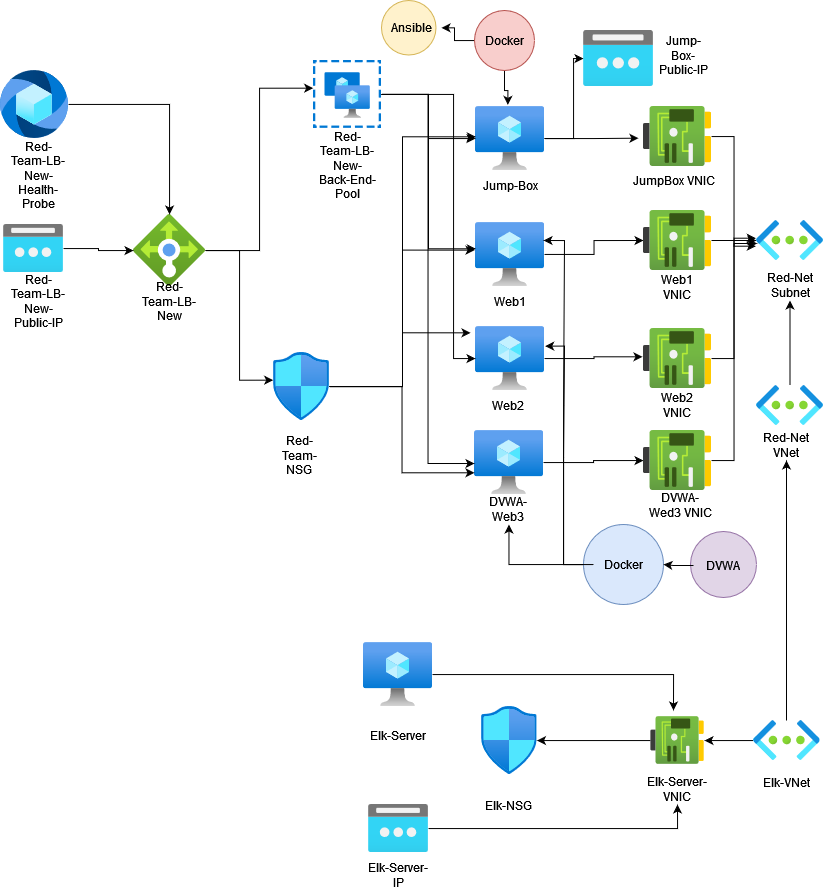

The diagram above was exported from draw.io. Its source (the exported page's mxGraphModel, read from the mxfile embedded in the PNG):
<mxGraphModel dx="1211" dy="513" grid="1" gridSize="10" guides="1" tooltips="1" connect="1" arrows="1" fold="1" page="1" pageScale="1" pageWidth="850" pageHeight="1100" math="0" shadow="0">
  <root>
    <mxCell id="0" />
    <mxCell id="1" parent="0" />
    <mxCell id="zBQ65q6JIce-YfqhVN8B-46" style="edgeStyle=orthogonalEdgeStyle;rounded=0;orthogonalLoop=1;jettySize=auto;html=1;" parent="1" source="zBQ65q6JIce-YfqhVN8B-1" target="zBQ65q6JIce-YfqhVN8B-11" edge="1">
      <mxGeometry relative="1" as="geometry" />
    </mxCell>
    <mxCell id="zBQ65q6JIce-YfqhVN8B-1" value="" style="aspect=fixed;html=1;points=[];align=center;image;fontSize=12;image=img/lib/azure2/compute/Virtual_Machine.svg;" parent="1" vertex="1">
      <mxGeometry x="501" y="430" width="69" height="64" as="geometry" />
    </mxCell>
    <mxCell id="zBQ65q6JIce-YfqhVN8B-44" style="edgeStyle=orthogonalEdgeStyle;rounded=0;orthogonalLoop=1;jettySize=auto;html=1;entryX=0;entryY=0.5;entryDx=0;entryDy=0;entryPerimeter=0;" parent="1" source="zBQ65q6JIce-YfqhVN8B-2" target="zBQ65q6JIce-YfqhVN8B-9" edge="1">
      <mxGeometry relative="1" as="geometry" />
    </mxCell>
    <mxCell id="zBQ65q6JIce-YfqhVN8B-2" value="" style="aspect=fixed;html=1;points=[];align=center;image;fontSize=12;image=img/lib/azure2/compute/Virtual_Machine.svg;" parent="1" vertex="1">
      <mxGeometry x="502" y="222" width="69" height="64" as="geometry" />
    </mxCell>
    <mxCell id="zBQ65q6JIce-YfqhVN8B-42" style="edgeStyle=orthogonalEdgeStyle;rounded=0;orthogonalLoop=1;jettySize=auto;html=1;" parent="1" source="zBQ65q6JIce-YfqhVN8B-3" target="zBQ65q6JIce-YfqhVN8B-6" edge="1">
      <mxGeometry relative="1" as="geometry">
        <Array as="points">
          <mxPoint x="600" y="138" />
          <mxPoint x="600" y="58" />
        </Array>
      </mxGeometry>
    </mxCell>
    <mxCell id="zBQ65q6JIce-YfqhVN8B-43" style="edgeStyle=orthogonalEdgeStyle;rounded=0;orthogonalLoop=1;jettySize=auto;html=1;entryX=-0.074;entryY=0.528;entryDx=0;entryDy=0;entryPerimeter=0;" parent="1" source="zBQ65q6JIce-YfqhVN8B-3" target="zBQ65q6JIce-YfqhVN8B-8" edge="1">
      <mxGeometry relative="1" as="geometry" />
    </mxCell>
    <mxCell id="zBQ65q6JIce-YfqhVN8B-3" value="" style="aspect=fixed;html=1;points=[];align=center;image;fontSize=12;image=img/lib/azure2/compute/Virtual_Machine.svg;" parent="1" vertex="1">
      <mxGeometry x="502" y="106" width="69" height="64" as="geometry" />
    </mxCell>
    <mxCell id="zBQ65q6JIce-YfqhVN8B-45" style="edgeStyle=orthogonalEdgeStyle;rounded=0;orthogonalLoop=1;jettySize=auto;html=1;entryX=-0.015;entryY=0.472;entryDx=0;entryDy=0;entryPerimeter=0;" parent="1" source="zBQ65q6JIce-YfqhVN8B-4" target="zBQ65q6JIce-YfqhVN8B-10" edge="1">
      <mxGeometry relative="1" as="geometry" />
    </mxCell>
    <mxCell id="zBQ65q6JIce-YfqhVN8B-4" value="" style="aspect=fixed;html=1;points=[];align=center;image;fontSize=12;image=img/lib/azure2/compute/Virtual_Machine.svg;" parent="1" vertex="1">
      <mxGeometry x="502" y="326" width="69" height="64" as="geometry" />
    </mxCell>
    <mxCell id="zBQ65q6JIce-YfqhVN8B-25" style="edgeStyle=orthogonalEdgeStyle;rounded=0;orthogonalLoop=1;jettySize=auto;html=1;entryX=-0.005;entryY=0.407;entryDx=0;entryDy=0;entryPerimeter=0;" parent="1" source="zBQ65q6JIce-YfqhVN8B-5" target="zBQ65q6JIce-YfqhVN8B-15" edge="1">
      <mxGeometry relative="1" as="geometry" />
    </mxCell>
    <mxCell id="zBQ65q6JIce-YfqhVN8B-27" style="edgeStyle=orthogonalEdgeStyle;rounded=0;orthogonalLoop=1;jettySize=auto;html=1;entryX=-0.006;entryY=0.407;entryDx=0;entryDy=0;entryPerimeter=0;" parent="1" source="zBQ65q6JIce-YfqhVN8B-5" target="zBQ65q6JIce-YfqhVN8B-7" edge="1">
      <mxGeometry relative="1" as="geometry" />
    </mxCell>
    <mxCell id="zBQ65q6JIce-YfqhVN8B-5" value="" style="aspect=fixed;html=1;points=[];align=center;image;fontSize=12;image=img/lib/azure2/networking/Load_Balancers.svg;" parent="1" vertex="1">
      <mxGeometry x="160" y="214" width="72" height="72" as="geometry" />
    </mxCell>
    <mxCell id="zBQ65q6JIce-YfqhVN8B-6" value="" style="aspect=fixed;html=1;points=[];align=center;image;fontSize=12;image=img/lib/azure2/networking/Public_IP_Addresses.svg;" parent="1" vertex="1">
      <mxGeometry x="610" y="30" width="70" height="56" as="geometry" />
    </mxCell>
    <mxCell id="zBQ65q6JIce-YfqhVN8B-38" style="edgeStyle=orthogonalEdgeStyle;rounded=0;orthogonalLoop=1;jettySize=auto;html=1;entryX=0.005;entryY=0.474;entryDx=0;entryDy=0;entryPerimeter=0;" parent="1" source="zBQ65q6JIce-YfqhVN8B-7" target="zBQ65q6JIce-YfqhVN8B-3" edge="1">
      <mxGeometry relative="1" as="geometry" />
    </mxCell>
    <mxCell id="zBQ65q6JIce-YfqhVN8B-39" style="edgeStyle=orthogonalEdgeStyle;rounded=0;orthogonalLoop=1;jettySize=auto;html=1;entryX=-0.014;entryY=0.432;entryDx=0;entryDy=0;entryPerimeter=0;" parent="1" source="zBQ65q6JIce-YfqhVN8B-7" target="zBQ65q6JIce-YfqhVN8B-2" edge="1">
      <mxGeometry relative="1" as="geometry" />
    </mxCell>
    <mxCell id="zBQ65q6JIce-YfqhVN8B-40" style="edgeStyle=orthogonalEdgeStyle;rounded=0;orthogonalLoop=1;jettySize=auto;html=1;entryX=0;entryY=0.661;entryDx=0;entryDy=0;entryPerimeter=0;" parent="1" source="zBQ65q6JIce-YfqhVN8B-7" target="zBQ65q6JIce-YfqhVN8B-1" edge="1">
      <mxGeometry relative="1" as="geometry" />
    </mxCell>
    <mxCell id="zBQ65q6JIce-YfqhVN8B-41" style="edgeStyle=orthogonalEdgeStyle;rounded=0;orthogonalLoop=1;jettySize=auto;html=1;entryX=-0.072;entryY=0.099;entryDx=0;entryDy=0;entryPerimeter=0;" parent="1" source="zBQ65q6JIce-YfqhVN8B-7" target="zBQ65q6JIce-YfqhVN8B-4" edge="1">
      <mxGeometry relative="1" as="geometry" />
    </mxCell>
    <mxCell id="zBQ65q6JIce-YfqhVN8B-7" value="" style="aspect=fixed;html=1;points=[];align=center;image;fontSize=12;image=img/lib/azure2/networking/Network_Security_Groups.svg;" parent="1" vertex="1">
      <mxGeometry x="300" y="352" width="56.00000000000001" height="68" as="geometry" />
    </mxCell>
    <mxCell id="zBQ65q6JIce-YfqhVN8B-55" style="edgeStyle=orthogonalEdgeStyle;rounded=0;orthogonalLoop=1;jettySize=auto;html=1;entryX=-0.01;entryY=0.642;entryDx=0;entryDy=0;entryPerimeter=0;" parent="1" source="zBQ65q6JIce-YfqhVN8B-8" target="zBQ65q6JIce-YfqhVN8B-14" edge="1">
      <mxGeometry relative="1" as="geometry" />
    </mxCell>
    <mxCell id="zBQ65q6JIce-YfqhVN8B-8" value="" style="aspect=fixed;html=1;points=[];align=center;image;fontSize=12;image=img/lib/azure2/networking/Network_Interfaces.svg;" parent="1" vertex="1">
      <mxGeometry x="670" y="106" width="68" height="60" as="geometry" />
    </mxCell>
    <mxCell id="zBQ65q6JIce-YfqhVN8B-56" style="edgeStyle=orthogonalEdgeStyle;rounded=0;orthogonalLoop=1;jettySize=auto;html=1;" parent="1" source="zBQ65q6JIce-YfqhVN8B-9" target="zBQ65q6JIce-YfqhVN8B-14" edge="1">
      <mxGeometry relative="1" as="geometry" />
    </mxCell>
    <mxCell id="zBQ65q6JIce-YfqhVN8B-9" value="" style="aspect=fixed;html=1;points=[];align=center;image;fontSize=12;image=img/lib/azure2/networking/Network_Interfaces.svg;" parent="1" vertex="1">
      <mxGeometry x="670" y="210" width="68" height="60" as="geometry" />
    </mxCell>
    <mxCell id="zBQ65q6JIce-YfqhVN8B-57" style="edgeStyle=orthogonalEdgeStyle;rounded=0;orthogonalLoop=1;jettySize=auto;html=1;entryX=0.01;entryY=0.575;entryDx=0;entryDy=0;entryPerimeter=0;" parent="1" source="zBQ65q6JIce-YfqhVN8B-10" target="zBQ65q6JIce-YfqhVN8B-14" edge="1">
      <mxGeometry relative="1" as="geometry" />
    </mxCell>
    <mxCell id="zBQ65q6JIce-YfqhVN8B-10" value="" style="aspect=fixed;html=1;points=[];align=center;image;fontSize=12;image=img/lib/azure2/networking/Network_Interfaces.svg;" parent="1" vertex="1">
      <mxGeometry x="670" y="328" width="68" height="60" as="geometry" />
    </mxCell>
    <mxCell id="zBQ65q6JIce-YfqhVN8B-58" style="edgeStyle=orthogonalEdgeStyle;rounded=0;orthogonalLoop=1;jettySize=auto;html=1;entryX=-0.01;entryY=0.442;entryDx=0;entryDy=0;entryPerimeter=0;" parent="1" source="zBQ65q6JIce-YfqhVN8B-11" target="zBQ65q6JIce-YfqhVN8B-14" edge="1">
      <mxGeometry relative="1" as="geometry" />
    </mxCell>
    <mxCell id="zBQ65q6JIce-YfqhVN8B-11" value="" style="aspect=fixed;html=1;points=[];align=center;image;fontSize=12;image=img/lib/azure2/networking/Network_Interfaces.svg;" parent="1" vertex="1">
      <mxGeometry x="670" y="430" width="68" height="60" as="geometry" />
    </mxCell>
    <mxCell id="zBQ65q6JIce-YfqhVN8B-22" style="edgeStyle=orthogonalEdgeStyle;rounded=0;orthogonalLoop=1;jettySize=auto;html=1;" parent="1" source="zBQ65q6JIce-YfqhVN8B-12" target="zBQ65q6JIce-YfqhVN8B-5" edge="1">
      <mxGeometry relative="1" as="geometry">
        <Array as="points">
          <mxPoint x="125" y="248" />
          <mxPoint x="125" y="250" />
        </Array>
      </mxGeometry>
    </mxCell>
    <mxCell id="zBQ65q6JIce-YfqhVN8B-12" value="" style="aspect=fixed;html=1;points=[];align=center;image;fontSize=12;image=img/lib/azure2/networking/Public_IP_Addresses.svg;" parent="1" vertex="1">
      <mxGeometry x="30" y="224" width="60" height="48" as="geometry" />
    </mxCell>
    <mxCell id="wmwfN-tbiMdUXlsi1ZyV-1" style="edgeStyle=orthogonalEdgeStyle;rounded=0;orthogonalLoop=1;jettySize=auto;html=1;entryX=0.5;entryY=1;entryDx=0;entryDy=0;" edge="1" parent="1" source="zBQ65q6JIce-YfqhVN8B-13" target="zBQ65q6JIce-YfqhVN8B-48">
      <mxGeometry relative="1" as="geometry" />
    </mxCell>
    <mxCell id="zBQ65q6JIce-YfqhVN8B-13" value="" style="aspect=fixed;html=1;points=[];align=center;image;fontSize=12;image=img/lib/azure2/networking/Virtual_Networks.svg;" parent="1" vertex="1">
      <mxGeometry x="783" y="385" width="67" height="40" as="geometry" />
    </mxCell>
    <mxCell id="zBQ65q6JIce-YfqhVN8B-14" value="" style="aspect=fixed;html=1;points=[];align=center;image;fontSize=12;image=img/lib/azure2/networking/Virtual_Networks.svg;" parent="1" vertex="1">
      <mxGeometry x="783" y="220" width="67" height="40" as="geometry" />
    </mxCell>
    <mxCell id="zBQ65q6JIce-YfqhVN8B-33" style="edgeStyle=orthogonalEdgeStyle;rounded=0;orthogonalLoop=1;jettySize=auto;html=1;" parent="1" source="zBQ65q6JIce-YfqhVN8B-15" target="zBQ65q6JIce-YfqhVN8B-3" edge="1">
      <mxGeometry relative="1" as="geometry" />
    </mxCell>
    <mxCell id="zBQ65q6JIce-YfqhVN8B-34" style="edgeStyle=orthogonalEdgeStyle;rounded=0;orthogonalLoop=1;jettySize=auto;html=1;entryX=0.005;entryY=0.411;entryDx=0;entryDy=0;entryPerimeter=0;" parent="1" source="zBQ65q6JIce-YfqhVN8B-15" target="zBQ65q6JIce-YfqhVN8B-2" edge="1">
      <mxGeometry relative="1" as="geometry" />
    </mxCell>
    <mxCell id="zBQ65q6JIce-YfqhVN8B-35" style="edgeStyle=orthogonalEdgeStyle;rounded=0;orthogonalLoop=1;jettySize=auto;html=1;" parent="1" source="zBQ65q6JIce-YfqhVN8B-15" target="zBQ65q6JIce-YfqhVN8B-4" edge="1">
      <mxGeometry relative="1" as="geometry">
        <mxPoint x="460" y="370" as="targetPoint" />
        <Array as="points">
          <mxPoint x="480" y="94" />
          <mxPoint x="480" y="358" />
        </Array>
      </mxGeometry>
    </mxCell>
    <mxCell id="zBQ65q6JIce-YfqhVN8B-37" style="edgeStyle=orthogonalEdgeStyle;rounded=0;orthogonalLoop=1;jettySize=auto;html=1;entryX=0;entryY=0.516;entryDx=0;entryDy=0;entryPerimeter=0;" parent="1" source="zBQ65q6JIce-YfqhVN8B-15" target="zBQ65q6JIce-YfqhVN8B-1" edge="1">
      <mxGeometry relative="1" as="geometry">
        <mxPoint x="440" y="470" as="targetPoint" />
      </mxGeometry>
    </mxCell>
    <mxCell id="zBQ65q6JIce-YfqhVN8B-15" value="" style="aspect=fixed;html=1;points=[];align=center;image;fontSize=12;image=img/lib/azure2/compute/Availability_Sets.svg;" parent="1" vertex="1">
      <mxGeometry x="340" y="60" width="68" height="68" as="geometry" />
    </mxCell>
    <mxCell id="zBQ65q6JIce-YfqhVN8B-23" style="edgeStyle=orthogonalEdgeStyle;rounded=0;orthogonalLoop=1;jettySize=auto;html=1;" parent="1" source="zBQ65q6JIce-YfqhVN8B-16" target="zBQ65q6JIce-YfqhVN8B-5" edge="1">
      <mxGeometry relative="1" as="geometry" />
    </mxCell>
    <mxCell id="zBQ65q6JIce-YfqhVN8B-16" value="" style="aspect=fixed;html=1;points=[];align=center;image;fontSize=12;image=img/lib/azure2/web/Azure_Media_Service.svg;" parent="1" vertex="1">
      <mxGeometry x="27" y="70" width="68" height="68" as="geometry" />
    </mxCell>
    <mxCell id="zBQ65q6JIce-YfqhVN8B-17" value="Red-Team-LB-New-Health-Probe" style="text;html=1;strokeColor=none;fillColor=none;align=center;verticalAlign=middle;whiteSpace=wrap;rounded=0;" parent="1" vertex="1">
      <mxGeometry x="35" y="160" width="60" height="30" as="geometry" />
    </mxCell>
    <mxCell id="zBQ65q6JIce-YfqhVN8B-20" value="&lt;div&gt;Web1&lt;/div&gt;" style="text;html=1;strokeColor=none;fillColor=none;align=center;verticalAlign=middle;whiteSpace=wrap;rounded=0;" parent="1" vertex="1">
      <mxGeometry x="506.5" y="286" width="60" height="30" as="geometry" />
    </mxCell>
    <mxCell id="zBQ65q6JIce-YfqhVN8B-21" value="Red-Team-LB-New-Public-IP" style="text;html=1;strokeColor=none;fillColor=none;align=center;verticalAlign=middle;whiteSpace=wrap;rounded=0;" parent="1" vertex="1">
      <mxGeometry x="35" y="286" width="60" height="30" as="geometry" />
    </mxCell>
    <mxCell id="zBQ65q6JIce-YfqhVN8B-24" value="Red-Team-LB-New" style="text;html=1;strokeColor=none;fillColor=none;align=center;verticalAlign=middle;whiteSpace=wrap;rounded=0;" parent="1" vertex="1">
      <mxGeometry x="166" y="286" width="60" height="30" as="geometry" />
    </mxCell>
    <mxCell id="zBQ65q6JIce-YfqhVN8B-28" value="Red-Team-NSG" style="text;html=1;strokeColor=none;fillColor=none;align=center;verticalAlign=middle;whiteSpace=wrap;rounded=0;" parent="1" vertex="1">
      <mxGeometry x="296" y="440" width="60" height="30" as="geometry" />
    </mxCell>
    <mxCell id="zBQ65q6JIce-YfqhVN8B-29" value="Red-Team-LB-New-Back-End-Pool" style="text;html=1;strokeColor=none;fillColor=none;align=center;verticalAlign=middle;whiteSpace=wrap;rounded=0;" parent="1" vertex="1">
      <mxGeometry x="344" y="150" width="60" height="30" as="geometry" />
    </mxCell>
    <mxCell id="zBQ65q6JIce-YfqhVN8B-30" value="Web2" style="text;html=1;strokeColor=none;fillColor=none;align=center;verticalAlign=middle;whiteSpace=wrap;rounded=0;" parent="1" vertex="1">
      <mxGeometry x="505.5" y="390" width="60" height="30" as="geometry" />
    </mxCell>
    <mxCell id="zBQ65q6JIce-YfqhVN8B-31" value="DVWA-Web3" style="text;html=1;strokeColor=none;fillColor=none;align=center;verticalAlign=middle;whiteSpace=wrap;rounded=0;" parent="1" vertex="1">
      <mxGeometry x="505.5" y="494" width="60" height="30" as="geometry" />
    </mxCell>
    <mxCell id="zBQ65q6JIce-YfqhVN8B-32" value="Jump-Box" style="text;html=1;strokeColor=none;fillColor=none;align=center;verticalAlign=middle;whiteSpace=wrap;rounded=0;" parent="1" vertex="1">
      <mxGeometry x="506.5" y="170" width="60" height="30" as="geometry" />
    </mxCell>
    <mxCell id="zBQ65q6JIce-YfqhVN8B-47" value="Red-Net VNet" style="text;html=1;strokeColor=none;fillColor=none;align=center;verticalAlign=middle;whiteSpace=wrap;rounded=0;" parent="1" vertex="1">
      <mxGeometry x="783" y="430" width="60" height="30" as="geometry" />
    </mxCell>
    <mxCell id="zBQ65q6JIce-YfqhVN8B-48" value="Red-Net Subnet" style="text;html=1;strokeColor=none;fillColor=none;align=center;verticalAlign=middle;whiteSpace=wrap;rounded=0;" parent="1" vertex="1">
      <mxGeometry x="786.5" y="270" width="60" height="30" as="geometry" />
    </mxCell>
    <mxCell id="zBQ65q6JIce-YfqhVN8B-49" value="Jump-Box-Public-IP" style="text;html=1;strokeColor=none;fillColor=none;align=center;verticalAlign=middle;whiteSpace=wrap;rounded=0;" parent="1" vertex="1">
      <mxGeometry x="680" y="40" width="60" height="30" as="geometry" />
    </mxCell>
    <mxCell id="zBQ65q6JIce-YfqhVN8B-51" value="&lt;div&gt;JumpBox VNIC&lt;/div&gt;" style="text;html=1;align=center;verticalAlign=middle;resizable=0;points=[];autosize=1;strokeColor=none;fillColor=none;" parent="1" vertex="1">
      <mxGeometry x="650" y="170" width="100" height="20" as="geometry" />
    </mxCell>
    <mxCell id="zBQ65q6JIce-YfqhVN8B-52" value="Web1 VNIC" style="text;html=1;strokeColor=none;fillColor=none;align=center;verticalAlign=middle;whiteSpace=wrap;rounded=0;" parent="1" vertex="1">
      <mxGeometry x="674" y="272" width="60" height="30" as="geometry" />
    </mxCell>
    <mxCell id="zBQ65q6JIce-YfqhVN8B-53" value="Web2 VNIC" style="text;html=1;strokeColor=none;fillColor=none;align=center;verticalAlign=middle;whiteSpace=wrap;rounded=0;" parent="1" vertex="1">
      <mxGeometry x="674" y="390" width="60" height="30" as="geometry" />
    </mxCell>
    <mxCell id="zBQ65q6JIce-YfqhVN8B-54" value="DVWA-Wed3 VNIC" style="text;html=1;strokeColor=none;fillColor=none;align=center;verticalAlign=middle;whiteSpace=wrap;rounded=0;" parent="1" vertex="1">
      <mxGeometry x="674" y="490" width="66" height="30" as="geometry" />
    </mxCell>
    <mxCell id="zBQ65q6JIce-YfqhVN8B-60" value="" style="ellipse;whiteSpace=wrap;html=1;aspect=fixed;fillColor=#fff2cc;strokeColor=#d6b656;" parent="1" vertex="1">
      <mxGeometry x="408" width="54.5" height="54.5" as="geometry" />
    </mxCell>
    <mxCell id="zBQ65q6JIce-YfqhVN8B-61" value="Ansible" style="text;html=1;strokeColor=none;fillColor=none;align=center;verticalAlign=middle;whiteSpace=wrap;rounded=0;" parent="1" vertex="1">
      <mxGeometry x="408" y="12.25" width="60" height="30" as="geometry" />
    </mxCell>
    <mxCell id="zBQ65q6JIce-YfqhVN8B-65" style="edgeStyle=orthogonalEdgeStyle;rounded=0;orthogonalLoop=1;jettySize=auto;html=1;entryX=0.469;entryY=-0.026;entryDx=0;entryDy=0;entryPerimeter=0;" parent="1" source="zBQ65q6JIce-YfqhVN8B-63" target="zBQ65q6JIce-YfqhVN8B-3" edge="1">
      <mxGeometry relative="1" as="geometry" />
    </mxCell>
    <mxCell id="zBQ65q6JIce-YfqhVN8B-66" value="" style="edgeStyle=orthogonalEdgeStyle;rounded=0;orthogonalLoop=1;jettySize=auto;html=1;" parent="1" source="zBQ65q6JIce-YfqhVN8B-63" target="zBQ65q6JIce-YfqhVN8B-61" edge="1">
      <mxGeometry relative="1" as="geometry" />
    </mxCell>
    <mxCell id="zBQ65q6JIce-YfqhVN8B-63" value="Docker" style="ellipse;whiteSpace=wrap;html=1;aspect=fixed;fillColor=#f8cecc;strokeColor=#b85450;" parent="1" vertex="1">
      <mxGeometry x="501" y="10" width="60" height="60" as="geometry" />
    </mxCell>
    <mxCell id="zBQ65q6JIce-YfqhVN8B-73" style="edgeStyle=orthogonalEdgeStyle;rounded=0;orthogonalLoop=1;jettySize=auto;html=1;entryX=1.01;entryY=0.307;entryDx=0;entryDy=0;entryPerimeter=0;" parent="1" source="zBQ65q6JIce-YfqhVN8B-67" target="zBQ65q6JIce-YfqhVN8B-4" edge="1">
      <mxGeometry relative="1" as="geometry" />
    </mxCell>
    <mxCell id="zBQ65q6JIce-YfqhVN8B-74" style="edgeStyle=orthogonalEdgeStyle;rounded=0;orthogonalLoop=1;jettySize=auto;html=1;entryX=0.986;entryY=0.281;entryDx=0;entryDy=0;entryPerimeter=0;" parent="1" source="zBQ65q6JIce-YfqhVN8B-67" target="zBQ65q6JIce-YfqhVN8B-2" edge="1">
      <mxGeometry relative="1" as="geometry" />
    </mxCell>
    <mxCell id="zBQ65q6JIce-YfqhVN8B-67" value="" style="ellipse;whiteSpace=wrap;html=1;aspect=fixed;fillColor=#dae8fc;strokeColor=#6c8ebf;" parent="1" vertex="1">
      <mxGeometry x="610" y="524" width="80" height="80" as="geometry" />
    </mxCell>
    <mxCell id="zBQ65q6JIce-YfqhVN8B-72" value="" style="edgeStyle=orthogonalEdgeStyle;rounded=0;orthogonalLoop=1;jettySize=auto;html=1;" parent="1" source="zBQ65q6JIce-YfqhVN8B-68" target="zBQ65q6JIce-YfqhVN8B-31" edge="1">
      <mxGeometry relative="1" as="geometry" />
    </mxCell>
    <mxCell id="zBQ65q6JIce-YfqhVN8B-68" value="Docker" style="text;html=1;strokeColor=none;fillColor=none;align=center;verticalAlign=middle;whiteSpace=wrap;rounded=0;" parent="1" vertex="1">
      <mxGeometry x="620" y="549" width="60" height="30" as="geometry" />
    </mxCell>
    <mxCell id="zBQ65q6JIce-YfqhVN8B-69" value="" style="ellipse;whiteSpace=wrap;html=1;aspect=fixed;fillColor=#e1d5e7;strokeColor=#9673a6;" parent="1" vertex="1">
      <mxGeometry x="717" y="531" width="66" height="66" as="geometry" />
    </mxCell>
    <mxCell id="zBQ65q6JIce-YfqhVN8B-71" style="edgeStyle=orthogonalEdgeStyle;rounded=0;orthogonalLoop=1;jettySize=auto;html=1;entryX=1;entryY=0.5;entryDx=0;entryDy=0;" parent="1" source="zBQ65q6JIce-YfqhVN8B-70" target="zBQ65q6JIce-YfqhVN8B-67" edge="1">
      <mxGeometry relative="1" as="geometry" />
    </mxCell>
    <mxCell id="zBQ65q6JIce-YfqhVN8B-70" value="DVWA" style="text;html=1;strokeColor=none;fillColor=none;align=center;verticalAlign=middle;whiteSpace=wrap;rounded=0;" parent="1" vertex="1">
      <mxGeometry x="720" y="550" width="60" height="30" as="geometry" />
    </mxCell>
    <mxCell id="wmwfN-tbiMdUXlsi1ZyV-18" style="edgeStyle=orthogonalEdgeStyle;rounded=0;orthogonalLoop=1;jettySize=auto;html=1;" edge="1" parent="1" source="wmwfN-tbiMdUXlsi1ZyV-3">
      <mxGeometry relative="1" as="geometry">
        <mxPoint x="700" y="710" as="targetPoint" />
      </mxGeometry>
    </mxCell>
    <mxCell id="wmwfN-tbiMdUXlsi1ZyV-3" value="" style="aspect=fixed;html=1;points=[];align=center;image;fontSize=12;image=img/lib/azure2/compute/Virtual_Machine.svg;" vertex="1" parent="1">
      <mxGeometry x="390" y="642.01" width="69" height="64" as="geometry" />
    </mxCell>
    <mxCell id="wmwfN-tbiMdUXlsi1ZyV-19" style="edgeStyle=orthogonalEdgeStyle;rounded=0;orthogonalLoop=1;jettySize=auto;html=1;entryX=0.5;entryY=1;entryDx=0;entryDy=0;" edge="1" parent="1" source="wmwfN-tbiMdUXlsi1ZyV-4" target="wmwfN-tbiMdUXlsi1ZyV-14">
      <mxGeometry relative="1" as="geometry" />
    </mxCell>
    <mxCell id="wmwfN-tbiMdUXlsi1ZyV-4" value="" style="aspect=fixed;html=1;points=[];align=center;image;fontSize=12;image=img/lib/azure2/networking/Public_IP_Addresses.svg;" vertex="1" parent="1">
      <mxGeometry x="395" y="804.01" width="60" height="48" as="geometry" />
    </mxCell>
    <mxCell id="wmwfN-tbiMdUXlsi1ZyV-5" value="" style="aspect=fixed;html=1;points=[];align=center;image;fontSize=12;image=img/lib/azure2/networking/Network_Security_Groups.svg;" vertex="1" parent="1">
      <mxGeometry x="507.5" y="706.01" width="56.00000000000001" height="68" as="geometry" />
    </mxCell>
    <mxCell id="wmwfN-tbiMdUXlsi1ZyV-16" style="edgeStyle=orthogonalEdgeStyle;rounded=0;orthogonalLoop=1;jettySize=auto;html=1;" edge="1" parent="1" source="wmwfN-tbiMdUXlsi1ZyV-6" target="wmwfN-tbiMdUXlsi1ZyV-5">
      <mxGeometry relative="1" as="geometry" />
    </mxCell>
    <mxCell id="wmwfN-tbiMdUXlsi1ZyV-6" value="" style="aspect=fixed;html=1;points=[];align=center;image;fontSize=12;image=img/lib/azure2/networking/Network_Interfaces.svg;" vertex="1" parent="1">
      <mxGeometry x="677" y="716.1800000000001" width="54" height="47.65" as="geometry" />
    </mxCell>
    <mxCell id="wmwfN-tbiMdUXlsi1ZyV-10" style="edgeStyle=orthogonalEdgeStyle;rounded=0;orthogonalLoop=1;jettySize=auto;html=1;entryX=0.5;entryY=1;entryDx=0;entryDy=0;" edge="1" parent="1" source="wmwfN-tbiMdUXlsi1ZyV-8" target="zBQ65q6JIce-YfqhVN8B-47">
      <mxGeometry relative="1" as="geometry" />
    </mxCell>
    <mxCell id="wmwfN-tbiMdUXlsi1ZyV-15" style="edgeStyle=orthogonalEdgeStyle;rounded=0;orthogonalLoop=1;jettySize=auto;html=1;" edge="1" parent="1" source="wmwfN-tbiMdUXlsi1ZyV-8" target="wmwfN-tbiMdUXlsi1ZyV-6">
      <mxGeometry relative="1" as="geometry" />
    </mxCell>
    <mxCell id="wmwfN-tbiMdUXlsi1ZyV-8" value="" style="aspect=fixed;html=1;points=[];align=center;image;fontSize=12;image=img/lib/azure2/networking/Virtual_Networks.svg;" vertex="1" parent="1">
      <mxGeometry x="779.5" y="720" width="67" height="40" as="geometry" />
    </mxCell>
    <mxCell id="wmwfN-tbiMdUXlsi1ZyV-9" value="Elk-VNet" style="text;html=1;strokeColor=none;fillColor=none;align=center;verticalAlign=middle;whiteSpace=wrap;rounded=0;" vertex="1" parent="1">
      <mxGeometry x="783" y="767" width="60" height="30" as="geometry" />
    </mxCell>
    <mxCell id="wmwfN-tbiMdUXlsi1ZyV-11" value="Elk-Server" style="text;html=1;strokeColor=none;fillColor=none;align=center;verticalAlign=middle;whiteSpace=wrap;rounded=0;" vertex="1" parent="1">
      <mxGeometry x="395" y="720" width="60" height="30" as="geometry" />
    </mxCell>
    <mxCell id="wmwfN-tbiMdUXlsi1ZyV-12" value="Elk-Server-IP" style="text;html=1;strokeColor=none;fillColor=none;align=center;verticalAlign=middle;whiteSpace=wrap;rounded=0;" vertex="1" parent="1">
      <mxGeometry x="392" y="860" width="65.5" height="30" as="geometry" />
    </mxCell>
    <mxCell id="wmwfN-tbiMdUXlsi1ZyV-13" value="Elk-NSG" style="text;html=1;strokeColor=none;fillColor=none;align=center;verticalAlign=middle;whiteSpace=wrap;rounded=0;" vertex="1" parent="1">
      <mxGeometry x="505.5" y="790" width="60" height="30" as="geometry" />
    </mxCell>
    <mxCell id="wmwfN-tbiMdUXlsi1ZyV-14" value="Elk-Server-VNIC" style="text;html=1;strokeColor=none;fillColor=none;align=center;verticalAlign=middle;whiteSpace=wrap;rounded=0;" vertex="1" parent="1">
      <mxGeometry x="672" y="774.01" width="64" height="30" as="geometry" />
    </mxCell>
  </root>
</mxGraphModel>